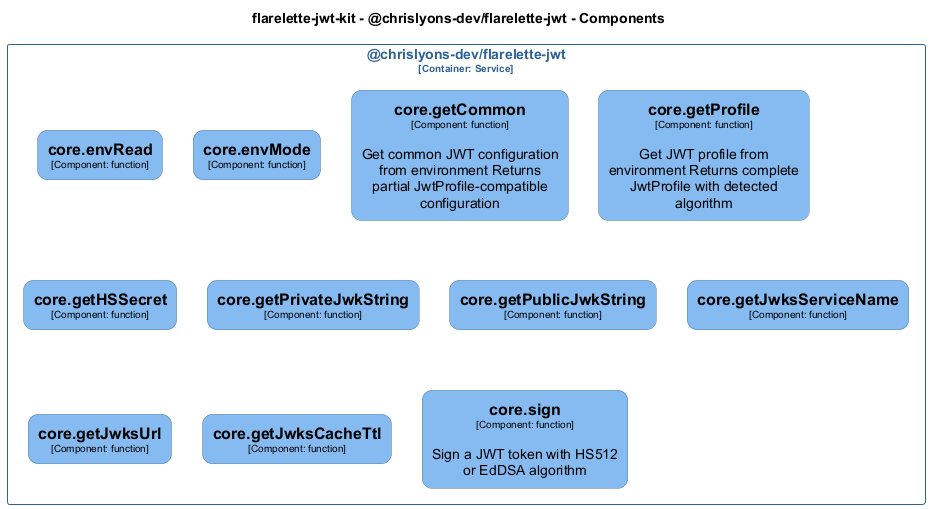

The diagram above was rendered by PlantUML. Its source (embedded in the PNG):
@startuml
set separator none
title flarelette-jwt-kit - @chrislyons-dev/flarelette-jwt - Components

top to bottom direction
skinparam ranksep 60
skinparam nodesep 30

skinparam {
  arrowFontSize 10
  defaultTextAlignment center
  wrapWidth 200
  maxMessageSize 100
  defaultFontName "Arial"
}

hide stereotype

skinparam rectangle<<flarelettejwtkit.chrislyonsdevflarelettejwt.coreenvMode>> {
  BackgroundColor #85bbf0
  FontColor #000000
  BorderColor #5d82a8
  roundCorner 20
  shadowing false
}
skinparam rectangle<<flarelettejwtkit.chrislyonsdevflarelettejwt.coreenvRead>> {
  BackgroundColor #85bbf0
  FontColor #000000
  BorderColor #5d82a8
  roundCorner 20
  shadowing false
}
skinparam rectangle<<flarelettejwtkit.chrislyonsdevflarelettejwt.coregetCommon>> {
  BackgroundColor #85bbf0
  FontColor #000000
  BorderColor #5d82a8
  roundCorner 20
  shadowing false
}
skinparam rectangle<<flarelettejwtkit.chrislyonsdevflarelettejwt.coregetHSSecret>> {
  BackgroundColor #85bbf0
  FontColor #000000
  BorderColor #5d82a8
  roundCorner 20
  shadowing false
}
skinparam rectangle<<flarelettejwtkit.chrislyonsdevflarelettejwt.coregetJwksCacheTtl>> {
  BackgroundColor #85bbf0
  FontColor #000000
  BorderColor #5d82a8
  roundCorner 20
  shadowing false
}
skinparam rectangle<<flarelettejwtkit.chrislyonsdevflarelettejwt.coregetJwksServiceName>> {
  BackgroundColor #85bbf0
  FontColor #000000
  BorderColor #5d82a8
  roundCorner 20
  shadowing false
}
skinparam rectangle<<flarelettejwtkit.chrislyonsdevflarelettejwt.coregetJwksUrl>> {
  BackgroundColor #85bbf0
  FontColor #000000
  BorderColor #5d82a8
  roundCorner 20
  shadowing false
}
skinparam rectangle<<flarelettejwtkit.chrislyonsdevflarelettejwt.coregetPrivateJwkString>> {
  BackgroundColor #85bbf0
  FontColor #000000
  BorderColor #5d82a8
  roundCorner 20
  shadowing false
}
skinparam rectangle<<flarelettejwtkit.chrislyonsdevflarelettejwt.coregetProfile>> {
  BackgroundColor #85bbf0
  FontColor #000000
  BorderColor #5d82a8
  roundCorner 20
  shadowing false
}
skinparam rectangle<<flarelettejwtkit.chrislyonsdevflarelettejwt.coregetPublicJwkString>> {
  BackgroundColor #85bbf0
  FontColor #000000
  BorderColor #5d82a8
  roundCorner 20
  shadowing false
}
skinparam rectangle<<flarelettejwtkit.chrislyonsdevflarelettejwt.coresign>> {
  BackgroundColor #85bbf0
  FontColor #000000
  BorderColor #5d82a8
  roundCorner 20
  shadowing false
}
skinparam rectangle<<flarelettejwtkit.chrislyonsdevflarelettejwt>> {
  BorderColor #2e6295
  FontColor #2e6295
  shadowing false
}

rectangle "@chrislyons-dev/flarelette-jwt\n<size:10>[Container: Service]</size>" <<flarelettejwtkit.chrislyonsdevflarelettejwt>> {
  rectangle "==core.envRead\n<size:10>[Component: function]</size>" <<flarelettejwtkit.chrislyonsdevflarelettejwt.coreenvRead>> as flarelettejwtkit.chrislyonsdevflarelettejwt.coreenvRead
  rectangle "==core.envMode\n<size:10>[Component: function]</size>" <<flarelettejwtkit.chrislyonsdevflarelettejwt.coreenvMode>> as flarelettejwtkit.chrislyonsdevflarelettejwt.coreenvMode
  rectangle "==core.getCommon\n<size:10>[Component: function]</size>\n\nGet common JWT configuration from environment Returns partial JwtProfile-compatible configuration" <<flarelettejwtkit.chrislyonsdevflarelettejwt.coregetCommon>> as flarelettejwtkit.chrislyonsdevflarelettejwt.coregetCommon
  rectangle "==core.getProfile\n<size:10>[Component: function]</size>\n\nGet JWT profile from environment Returns complete JwtProfile with detected algorithm" <<flarelettejwtkit.chrislyonsdevflarelettejwt.coregetProfile>> as flarelettejwtkit.chrislyonsdevflarelettejwt.coregetProfile
  rectangle "==core.getHSSecret\n<size:10>[Component: function]</size>" <<flarelettejwtkit.chrislyonsdevflarelettejwt.coregetHSSecret>> as flarelettejwtkit.chrislyonsdevflarelettejwt.coregetHSSecret
  rectangle "==core.getPrivateJwkString\n<size:10>[Component: function]</size>" <<flarelettejwtkit.chrislyonsdevflarelettejwt.coregetPrivateJwkString>> as flarelettejwtkit.chrislyonsdevflarelettejwt.coregetPrivateJwkString
  rectangle "==core.getPublicJwkString\n<size:10>[Component: function]</size>" <<flarelettejwtkit.chrislyonsdevflarelettejwt.coregetPublicJwkString>> as flarelettejwtkit.chrislyonsdevflarelettejwt.coregetPublicJwkString
  rectangle "==core.getJwksServiceName\n<size:10>[Component: function]</size>" <<flarelettejwtkit.chrislyonsdevflarelettejwt.coregetJwksServiceName>> as flarelettejwtkit.chrislyonsdevflarelettejwt.coregetJwksServiceName
  rectangle "==core.getJwksUrl\n<size:10>[Component: function]</size>" <<flarelettejwtkit.chrislyonsdevflarelettejwt.coregetJwksUrl>> as flarelettejwtkit.chrislyonsdevflarelettejwt.coregetJwksUrl
  rectangle "==core.getJwksCacheTtl\n<size:10>[Component: function]</size>" <<flarelettejwtkit.chrislyonsdevflarelettejwt.coregetJwksCacheTtl>> as flarelettejwtkit.chrislyonsdevflarelettejwt.coregetJwksCacheTtl
  rectangle "==core.sign\n<size:10>[Component: function]</size>\n\nSign a JWT token with HS512 or EdDSA algorithm" <<flarelettejwtkit.chrislyonsdevflarelettejwt.coresign>> as flarelettejwtkit.chrislyonsdevflarelettejwt.coresign
}

@enduml